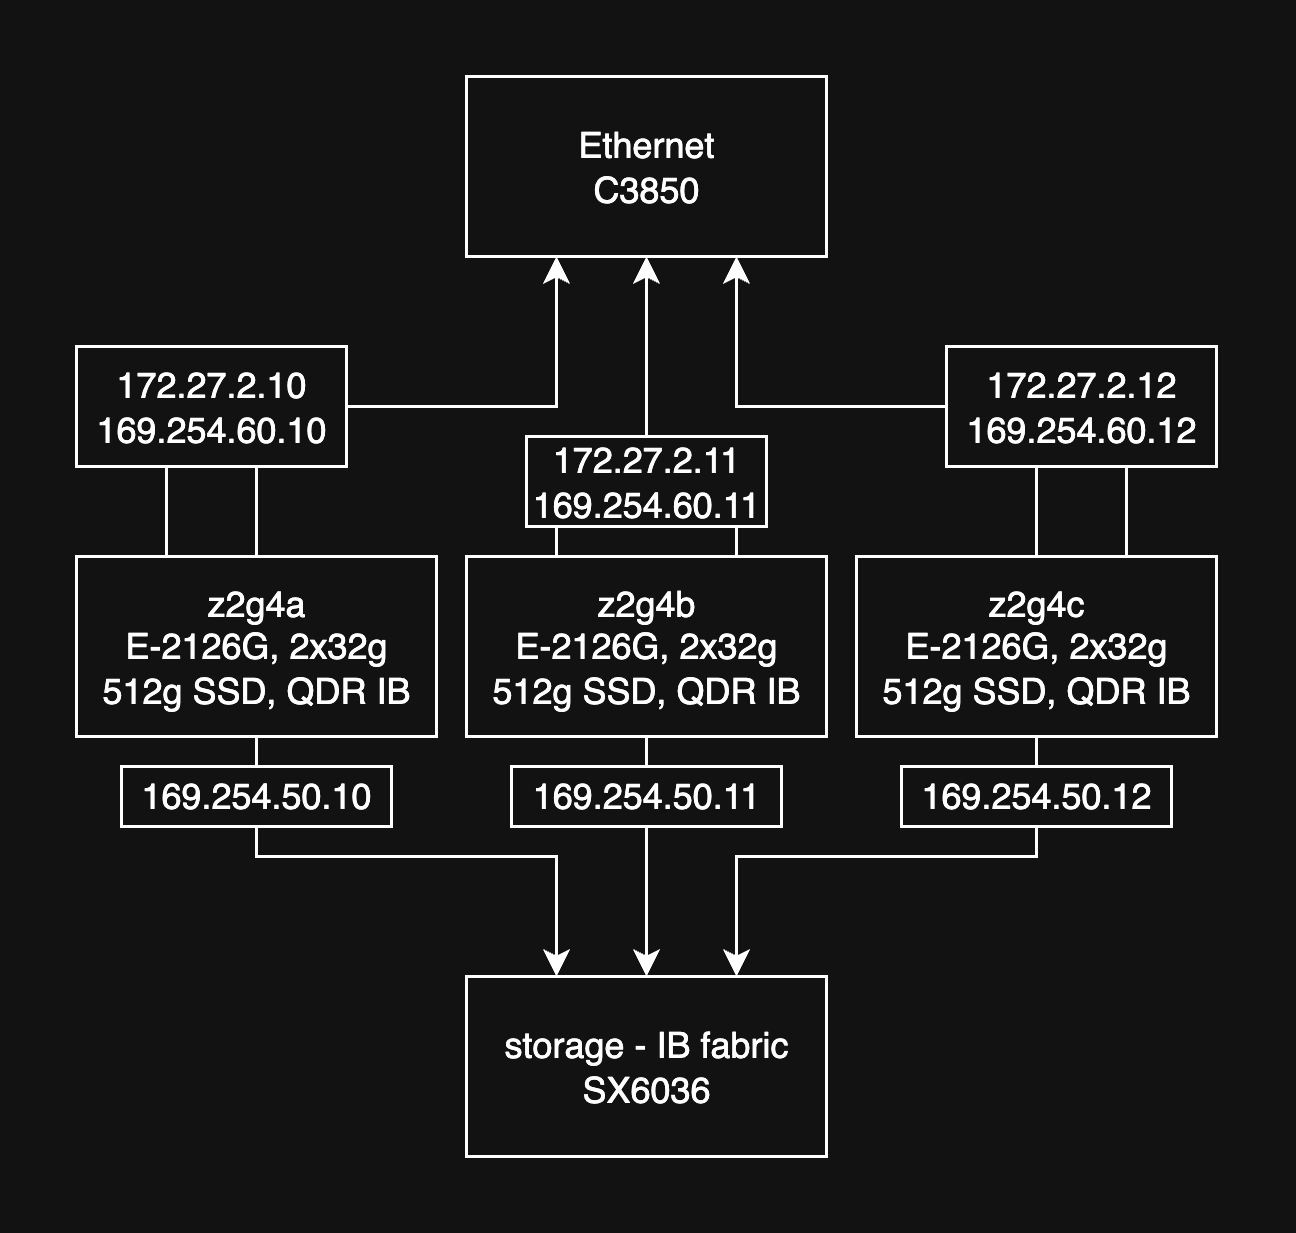

The diagram above was exported from draw.io. Its source (the exported page's mxGraphModel, read from the mxfile embedded in the PNG):
<mxGraphModel dx="737" dy="528" grid="1" gridSize="10" guides="1" tooltips="1" connect="1" arrows="1" fold="1" page="1" pageScale="1" pageWidth="850" pageHeight="1100" math="0" shadow="0">
  <root>
    <mxCell id="0" />
    <mxCell id="1" parent="0" />
    <mxCell id="XVr0HYAHwfN0AfxIp-zm-7" style="edgeStyle=orthogonalEdgeStyle;rounded=0;orthogonalLoop=1;jettySize=auto;html=1;exitX=0.5;exitY=1;exitDx=0;exitDy=0;entryX=0.25;entryY=0;entryDx=0;entryDy=0;" edge="1" parent="1" source="XVr0HYAHwfN0AfxIp-zm-1" target="XVr0HYAHwfN0AfxIp-zm-4">
      <mxGeometry relative="1" as="geometry" />
    </mxCell>
    <mxCell id="XVr0HYAHwfN0AfxIp-zm-11" style="edgeStyle=orthogonalEdgeStyle;rounded=0;orthogonalLoop=1;jettySize=auto;html=1;exitX=0.5;exitY=0;exitDx=0;exitDy=0;entryX=0.25;entryY=1;entryDx=0;entryDy=0;" edge="1" parent="1" source="XVr0HYAHwfN0AfxIp-zm-1" target="XVr0HYAHwfN0AfxIp-zm-10">
      <mxGeometry relative="1" as="geometry" />
    </mxCell>
    <mxCell id="XVr0HYAHwfN0AfxIp-zm-12" style="edgeStyle=orthogonalEdgeStyle;rounded=0;orthogonalLoop=1;jettySize=auto;html=1;exitX=0.25;exitY=0;exitDx=0;exitDy=0;entryX=0.25;entryY=1;entryDx=0;entryDy=0;" edge="1" parent="1" source="XVr0HYAHwfN0AfxIp-zm-1" target="XVr0HYAHwfN0AfxIp-zm-10">
      <mxGeometry relative="1" as="geometry" />
    </mxCell>
    <mxCell id="XVr0HYAHwfN0AfxIp-zm-1" value="z2g4a&lt;div&gt;E-2126G, 2x32g&lt;/div&gt;&lt;div&gt;512g SSD, QDR IB&lt;/div&gt;" style="rounded=0;whiteSpace=wrap;html=1;" vertex="1" parent="1">
      <mxGeometry x="340" y="220" width="120" height="60" as="geometry" />
    </mxCell>
    <mxCell id="XVr0HYAHwfN0AfxIp-zm-6" style="edgeStyle=orthogonalEdgeStyle;rounded=0;orthogonalLoop=1;jettySize=auto;html=1;exitX=0.5;exitY=1;exitDx=0;exitDy=0;" edge="1" parent="1" source="XVr0HYAHwfN0AfxIp-zm-2" target="XVr0HYAHwfN0AfxIp-zm-4">
      <mxGeometry relative="1" as="geometry" />
    </mxCell>
    <mxCell id="XVr0HYAHwfN0AfxIp-zm-13" style="edgeStyle=orthogonalEdgeStyle;rounded=0;orthogonalLoop=1;jettySize=auto;html=1;exitX=0.25;exitY=0;exitDx=0;exitDy=0;entryX=0.5;entryY=1;entryDx=0;entryDy=0;" edge="1" parent="1" source="XVr0HYAHwfN0AfxIp-zm-2" target="XVr0HYAHwfN0AfxIp-zm-10">
      <mxGeometry relative="1" as="geometry">
        <Array as="points">
          <mxPoint x="500" y="190" />
          <mxPoint x="530" y="190" />
        </Array>
      </mxGeometry>
    </mxCell>
    <mxCell id="XVr0HYAHwfN0AfxIp-zm-14" style="edgeStyle=orthogonalEdgeStyle;rounded=0;orthogonalLoop=1;jettySize=auto;html=1;exitX=0.75;exitY=0;exitDx=0;exitDy=0;entryX=0.5;entryY=1;entryDx=0;entryDy=0;" edge="1" parent="1" source="XVr0HYAHwfN0AfxIp-zm-2" target="XVr0HYAHwfN0AfxIp-zm-10">
      <mxGeometry relative="1" as="geometry">
        <Array as="points">
          <mxPoint x="560" y="190" />
          <mxPoint x="530" y="190" />
        </Array>
      </mxGeometry>
    </mxCell>
    <mxCell id="XVr0HYAHwfN0AfxIp-zm-2" value="z2g4b&lt;div&gt;E-2126G, 2x32g&lt;/div&gt;&lt;div&gt;512g SSD, QDR IB&lt;/div&gt;" style="rounded=0;whiteSpace=wrap;html=1;" vertex="1" parent="1">
      <mxGeometry x="470" y="220" width="120" height="60" as="geometry" />
    </mxCell>
    <mxCell id="XVr0HYAHwfN0AfxIp-zm-5" style="edgeStyle=orthogonalEdgeStyle;rounded=0;orthogonalLoop=1;jettySize=auto;html=1;exitX=0.5;exitY=1;exitDx=0;exitDy=0;entryX=0.75;entryY=0;entryDx=0;entryDy=0;" edge="1" parent="1" source="XVr0HYAHwfN0AfxIp-zm-3" target="XVr0HYAHwfN0AfxIp-zm-4">
      <mxGeometry relative="1" as="geometry" />
    </mxCell>
    <mxCell id="XVr0HYAHwfN0AfxIp-zm-15" style="edgeStyle=orthogonalEdgeStyle;rounded=0;orthogonalLoop=1;jettySize=auto;html=1;exitX=0.75;exitY=0;exitDx=0;exitDy=0;entryX=0.75;entryY=1;entryDx=0;entryDy=0;" edge="1" parent="1" source="XVr0HYAHwfN0AfxIp-zm-3" target="XVr0HYAHwfN0AfxIp-zm-10">
      <mxGeometry relative="1" as="geometry" />
    </mxCell>
    <mxCell id="XVr0HYAHwfN0AfxIp-zm-16" style="edgeStyle=orthogonalEdgeStyle;rounded=0;orthogonalLoop=1;jettySize=auto;html=1;exitX=0.5;exitY=0;exitDx=0;exitDy=0;entryX=0.75;entryY=1;entryDx=0;entryDy=0;" edge="1" parent="1" source="XVr0HYAHwfN0AfxIp-zm-3" target="XVr0HYAHwfN0AfxIp-zm-10">
      <mxGeometry relative="1" as="geometry" />
    </mxCell>
    <mxCell id="XVr0HYAHwfN0AfxIp-zm-3" value="z2g4c&lt;div&gt;E-2126G, 2x32g&lt;/div&gt;&lt;div&gt;512g SSD, QDR IB&lt;/div&gt;" style="rounded=0;whiteSpace=wrap;html=1;" vertex="1" parent="1">
      <mxGeometry x="600" y="220" width="120" height="60" as="geometry" />
    </mxCell>
    <mxCell id="XVr0HYAHwfN0AfxIp-zm-4" value="storage - IB fabric&lt;div&gt;SX6036&lt;/div&gt;" style="rounded=0;whiteSpace=wrap;html=1;" vertex="1" parent="1">
      <mxGeometry x="470" y="360" width="120" height="60" as="geometry" />
    </mxCell>
    <mxCell id="XVr0HYAHwfN0AfxIp-zm-8" value="169.254.50.11" style="text;html=1;align=center;verticalAlign=middle;whiteSpace=wrap;rounded=0;fillColor=default;strokeColor=default;" vertex="1" parent="1">
      <mxGeometry x="485" y="290" width="90" height="20" as="geometry" />
    </mxCell>
    <mxCell id="XVr0HYAHwfN0AfxIp-zm-10" value="Ethernet&lt;div&gt;C3850&lt;/div&gt;" style="rounded=0;whiteSpace=wrap;html=1;" vertex="1" parent="1">
      <mxGeometry x="470" y="60" width="120" height="60" as="geometry" />
    </mxCell>
    <mxCell id="XVr0HYAHwfN0AfxIp-zm-17" value="&lt;div&gt;172.27.2.12&lt;/div&gt;169.254.60.12" style="text;html=1;align=center;verticalAlign=middle;whiteSpace=wrap;rounded=0;fillColor=default;strokeColor=default;" vertex="1" parent="1">
      <mxGeometry x="630" y="150" width="90" height="40" as="geometry" />
    </mxCell>
    <mxCell id="XVr0HYAHwfN0AfxIp-zm-18" value="&lt;div&gt;172.27.2.11&lt;/div&gt;169.254.60.11" style="text;html=1;align=center;verticalAlign=middle;whiteSpace=wrap;rounded=0;fillColor=default;strokeColor=default;" vertex="1" parent="1">
      <mxGeometry x="490" y="180" width="80" height="30" as="geometry" />
    </mxCell>
    <mxCell id="XVr0HYAHwfN0AfxIp-zm-19" value="172.27.2.10&lt;div&gt;169.254.60.10&lt;/div&gt;" style="text;html=1;align=center;verticalAlign=middle;whiteSpace=wrap;rounded=0;fillColor=default;strokeColor=default;" vertex="1" parent="1">
      <mxGeometry x="340" y="150" width="90" height="40" as="geometry" />
    </mxCell>
    <mxCell id="XVr0HYAHwfN0AfxIp-zm-21" value="169.254.50.12" style="text;html=1;align=center;verticalAlign=middle;whiteSpace=wrap;rounded=0;fillColor=default;strokeColor=default;" vertex="1" parent="1">
      <mxGeometry x="615" y="290" width="90" height="20" as="geometry" />
    </mxCell>
    <mxCell id="XVr0HYAHwfN0AfxIp-zm-22" value="169.254.50.10" style="text;html=1;align=center;verticalAlign=middle;whiteSpace=wrap;rounded=0;fillColor=default;strokeColor=default;" vertex="1" parent="1">
      <mxGeometry x="355" y="290" width="90" height="20" as="geometry" />
    </mxCell>
  </root>
</mxGraphModel>